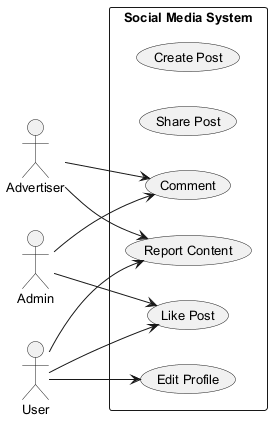

The diagram above was rendered by PlantUML. Its source (embedded in the PNG):
@startuml
skinparam backgroundColor #FFFFFF
skinparam classBackgroundColor #F3E5F5
skinparam classBorderColor #6A1B9A
skinparam defaultFontSize 13
left to right direction
actor "Advertiser" as A
actor "Admin" as A1
actor "User" as U
rectangle "Social Media System" {
  usecase "Create Post" as UC_CreatePost
  usecase "Share Post" as UC_SharePost
  usecase "Like Post" as UC_LikePost
  usecase "Comment" as UC_Comment
  usecase "Edit Profile" as UC_EditProfile
  usecase "Report Content" as UC_ReportContent
}
A --> UC_Comment
A --> UC_ReportContent
A1 --> UC_Comment
A1 --> UC_LikePost
U --> UC_ReportContent
U --> UC_LikePost
U --> UC_EditProfile
@enduml